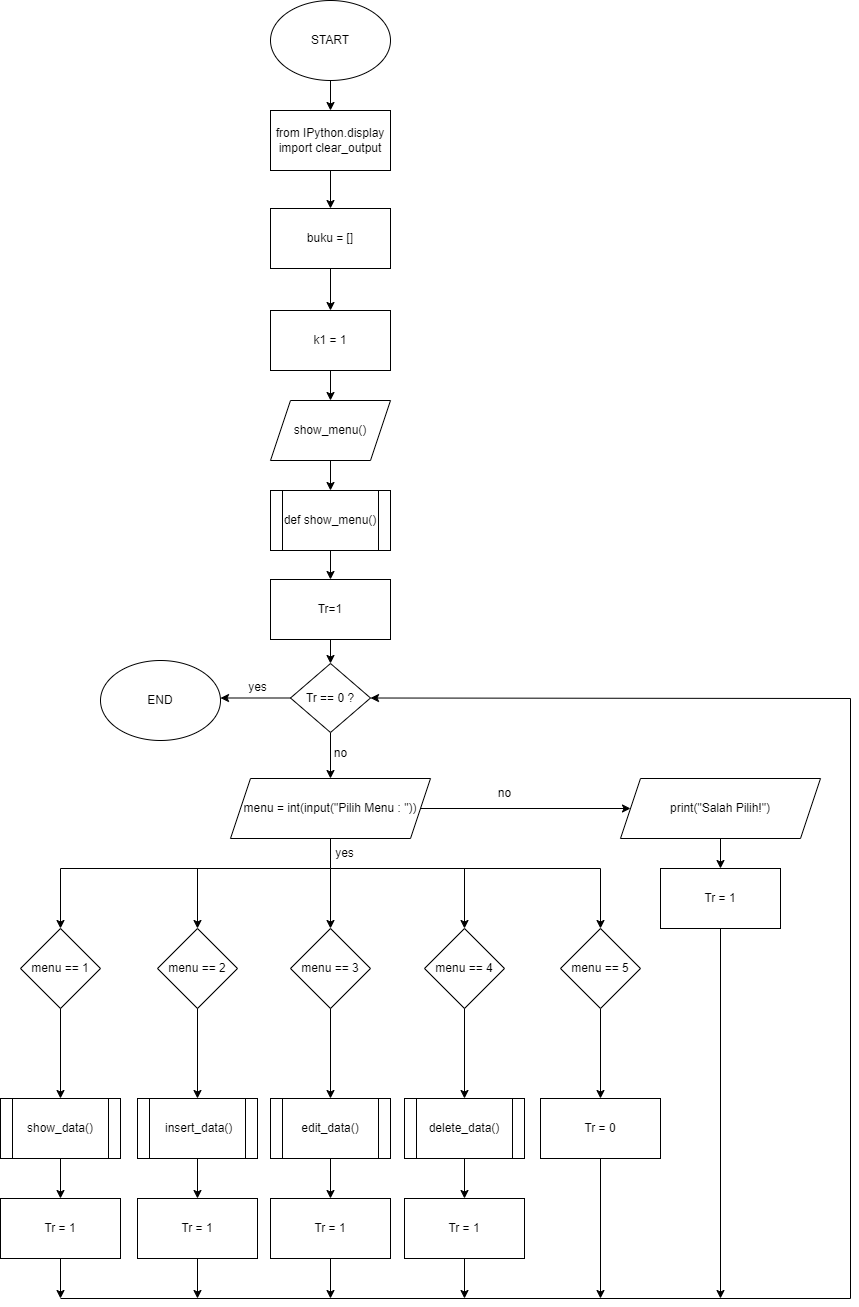

The diagram above was exported from draw.io. Its source (the exported page's mxGraphModel, read from the mxfile embedded in the PNG):
<mxGraphModel dx="3500" dy="1803" grid="1" gridSize="10" guides="1" tooltips="1" connect="1" arrows="1" fold="1" page="1" pageScale="1" pageWidth="827" pageHeight="1169" math="0" shadow="0">
  <root>
    <mxCell id="WIyWlLk6GJQsqaUBKTNV-0" />
    <mxCell id="WIyWlLk6GJQsqaUBKTNV-1" parent="WIyWlLk6GJQsqaUBKTNV-0" />
    <mxCell id="E06wMwjiUnmxfVyx4n3l-2" value="" style="edgeStyle=orthogonalEdgeStyle;rounded=0;orthogonalLoop=1;jettySize=auto;html=1;" edge="1" parent="WIyWlLk6GJQsqaUBKTNV-1" source="zTisMLlGrWjfp7dDC-bj-0" target="E06wMwjiUnmxfVyx4n3l-1">
      <mxGeometry relative="1" as="geometry" />
    </mxCell>
    <mxCell id="zTisMLlGrWjfp7dDC-bj-0" value="START" style="ellipse;whiteSpace=wrap;html=1;" parent="WIyWlLk6GJQsqaUBKTNV-1" vertex="1">
      <mxGeometry x="340" y="10" width="120" height="80" as="geometry" />
    </mxCell>
    <mxCell id="zTisMLlGrWjfp7dDC-bj-6" value="" style="edgeStyle=orthogonalEdgeStyle;rounded=0;orthogonalLoop=1;jettySize=auto;html=1;" parent="WIyWlLk6GJQsqaUBKTNV-1" source="zTisMLlGrWjfp7dDC-bj-3" target="zTisMLlGrWjfp7dDC-bj-5" edge="1">
      <mxGeometry relative="1" as="geometry" />
    </mxCell>
    <mxCell id="zTisMLlGrWjfp7dDC-bj-3" value="buku = []" style="whiteSpace=wrap;html=1;" parent="WIyWlLk6GJQsqaUBKTNV-1" vertex="1">
      <mxGeometry x="340" y="218" width="120" height="60" as="geometry" />
    </mxCell>
    <mxCell id="zTisMLlGrWjfp7dDC-bj-8" value="" style="edgeStyle=orthogonalEdgeStyle;rounded=0;orthogonalLoop=1;jettySize=auto;html=1;" parent="WIyWlLk6GJQsqaUBKTNV-1" source="zTisMLlGrWjfp7dDC-bj-5" target="zTisMLlGrWjfp7dDC-bj-7" edge="1">
      <mxGeometry relative="1" as="geometry" />
    </mxCell>
    <mxCell id="zTisMLlGrWjfp7dDC-bj-5" value="k1 = 1" style="whiteSpace=wrap;html=1;" parent="WIyWlLk6GJQsqaUBKTNV-1" vertex="1">
      <mxGeometry x="340" y="320" width="120" height="60" as="geometry" />
    </mxCell>
    <mxCell id="zTisMLlGrWjfp7dDC-bj-12" value="" style="edgeStyle=orthogonalEdgeStyle;rounded=0;orthogonalLoop=1;jettySize=auto;html=1;" parent="WIyWlLk6GJQsqaUBKTNV-1" source="zTisMLlGrWjfp7dDC-bj-7" target="zTisMLlGrWjfp7dDC-bj-11" edge="1">
      <mxGeometry relative="1" as="geometry" />
    </mxCell>
    <mxCell id="zTisMLlGrWjfp7dDC-bj-7" value="show_menu()" style="shape=parallelogram;perimeter=parallelogramPerimeter;whiteSpace=wrap;html=1;fixedSize=1;" parent="WIyWlLk6GJQsqaUBKTNV-1" vertex="1">
      <mxGeometry x="340" y="410" width="120" height="60" as="geometry" />
    </mxCell>
    <mxCell id="E06wMwjiUnmxfVyx4n3l-18" style="edgeStyle=orthogonalEdgeStyle;rounded=0;orthogonalLoop=1;jettySize=auto;html=1;entryX=0.5;entryY=0;entryDx=0;entryDy=0;" edge="1" parent="WIyWlLk6GJQsqaUBKTNV-1" source="zTisMLlGrWjfp7dDC-bj-11" target="E06wMwjiUnmxfVyx4n3l-17">
      <mxGeometry relative="1" as="geometry" />
    </mxCell>
    <mxCell id="zTisMLlGrWjfp7dDC-bj-11" value="def show_menu()" style="shape=process;whiteSpace=wrap;html=1;backgroundOutline=1;" parent="WIyWlLk6GJQsqaUBKTNV-1" vertex="1">
      <mxGeometry x="340" y="500" width="120" height="60" as="geometry" />
    </mxCell>
    <mxCell id="zTisMLlGrWjfp7dDC-bj-17" value="" style="edgeStyle=orthogonalEdgeStyle;rounded=0;orthogonalLoop=1;jettySize=auto;html=1;exitX=0.5;exitY=1;exitDx=0;exitDy=0;" parent="WIyWlLk6GJQsqaUBKTNV-1" source="E06wMwjiUnmxfVyx4n3l-4" target="zTisMLlGrWjfp7dDC-bj-16" edge="1">
      <mxGeometry relative="1" as="geometry">
        <mxPoint x="400" y="758" as="sourcePoint" />
      </mxGeometry>
    </mxCell>
    <mxCell id="zTisMLlGrWjfp7dDC-bj-19" value="" style="edgeStyle=orthogonalEdgeStyle;rounded=0;orthogonalLoop=1;jettySize=auto;html=1;" parent="WIyWlLk6GJQsqaUBKTNV-1" source="zTisMLlGrWjfp7dDC-bj-16" target="zTisMLlGrWjfp7dDC-bj-18" edge="1">
      <mxGeometry relative="1" as="geometry">
        <Array as="points">
          <mxPoint x="400" y="878" />
          <mxPoint x="130" y="878" />
        </Array>
      </mxGeometry>
    </mxCell>
    <mxCell id="zTisMLlGrWjfp7dDC-bj-40" value="" style="edgeStyle=orthogonalEdgeStyle;rounded=0;orthogonalLoop=1;jettySize=auto;html=1;" parent="WIyWlLk6GJQsqaUBKTNV-1" source="zTisMLlGrWjfp7dDC-bj-16" target="zTisMLlGrWjfp7dDC-bj-39" edge="1">
      <mxGeometry relative="1" as="geometry" />
    </mxCell>
    <mxCell id="zTisMLlGrWjfp7dDC-bj-16" value="menu = int(input(&quot;Pilih Menu : &quot;))" style="shape=parallelogram;perimeter=parallelogramPerimeter;whiteSpace=wrap;html=1;fixedSize=1;" parent="WIyWlLk6GJQsqaUBKTNV-1" vertex="1">
      <mxGeometry x="300" y="788" width="200" height="60" as="geometry" />
    </mxCell>
    <mxCell id="zTisMLlGrWjfp7dDC-bj-32" value="" style="edgeStyle=orthogonalEdgeStyle;rounded=0;orthogonalLoop=1;jettySize=auto;html=1;" parent="WIyWlLk6GJQsqaUBKTNV-1" source="zTisMLlGrWjfp7dDC-bj-18" target="zTisMLlGrWjfp7dDC-bj-31" edge="1">
      <mxGeometry relative="1" as="geometry" />
    </mxCell>
    <mxCell id="zTisMLlGrWjfp7dDC-bj-18" value="menu == 1" style="rhombus;whiteSpace=wrap;html=1;" parent="WIyWlLk6GJQsqaUBKTNV-1" vertex="1">
      <mxGeometry x="90" y="938" width="80" height="80" as="geometry" />
    </mxCell>
    <mxCell id="zTisMLlGrWjfp7dDC-bj-20" value="" style="endArrow=classic;html=1;rounded=0;" parent="WIyWlLk6GJQsqaUBKTNV-1" edge="1">
      <mxGeometry width="50" height="50" relative="1" as="geometry">
        <mxPoint x="267" y="878" as="sourcePoint" />
        <mxPoint x="267" y="938" as="targetPoint" />
      </mxGeometry>
    </mxCell>
    <mxCell id="zTisMLlGrWjfp7dDC-bj-21" value="menu == 2" style="rhombus;whiteSpace=wrap;html=1;" parent="WIyWlLk6GJQsqaUBKTNV-1" vertex="1">
      <mxGeometry x="227" y="938" width="80" height="80" as="geometry" />
    </mxCell>
    <mxCell id="zTisMLlGrWjfp7dDC-bj-24" value="" style="endArrow=classic;html=1;rounded=0;" parent="WIyWlLk6GJQsqaUBKTNV-1" edge="1">
      <mxGeometry width="50" height="50" relative="1" as="geometry">
        <mxPoint x="400" y="878" as="sourcePoint" />
        <mxPoint x="400" y="938" as="targetPoint" />
      </mxGeometry>
    </mxCell>
    <mxCell id="zTisMLlGrWjfp7dDC-bj-25" value="menu == 3" style="rhombus;whiteSpace=wrap;html=1;" parent="WIyWlLk6GJQsqaUBKTNV-1" vertex="1">
      <mxGeometry x="360" y="938" width="80" height="80" as="geometry" />
    </mxCell>
    <mxCell id="zTisMLlGrWjfp7dDC-bj-26" value="" style="endArrow=classic;html=1;rounded=0;" parent="WIyWlLk6GJQsqaUBKTNV-1" edge="1">
      <mxGeometry width="50" height="50" relative="1" as="geometry">
        <mxPoint x="534" y="878" as="sourcePoint" />
        <mxPoint x="534" y="938" as="targetPoint" />
      </mxGeometry>
    </mxCell>
    <mxCell id="zTisMLlGrWjfp7dDC-bj-27" value="menu == 4" style="rhombus;whiteSpace=wrap;html=1;" parent="WIyWlLk6GJQsqaUBKTNV-1" vertex="1">
      <mxGeometry x="494" y="938" width="80" height="80" as="geometry" />
    </mxCell>
    <mxCell id="zTisMLlGrWjfp7dDC-bj-28" value="" style="endArrow=classic;html=1;rounded=0;" parent="WIyWlLk6GJQsqaUBKTNV-1" edge="1">
      <mxGeometry width="50" height="50" relative="1" as="geometry">
        <mxPoint x="670" y="878" as="sourcePoint" />
        <mxPoint x="670" y="938" as="targetPoint" />
      </mxGeometry>
    </mxCell>
    <mxCell id="zTisMLlGrWjfp7dDC-bj-43" value="" style="edgeStyle=orthogonalEdgeStyle;rounded=0;orthogonalLoop=1;jettySize=auto;html=1;" parent="WIyWlLk6GJQsqaUBKTNV-1" source="zTisMLlGrWjfp7dDC-bj-29" target="zTisMLlGrWjfp7dDC-bj-42" edge="1">
      <mxGeometry relative="1" as="geometry" />
    </mxCell>
    <mxCell id="zTisMLlGrWjfp7dDC-bj-29" value="menu == 5" style="rhombus;whiteSpace=wrap;html=1;" parent="WIyWlLk6GJQsqaUBKTNV-1" vertex="1">
      <mxGeometry x="630" y="938" width="80" height="80" as="geometry" />
    </mxCell>
    <mxCell id="zTisMLlGrWjfp7dDC-bj-30" value="" style="endArrow=none;html=1;rounded=0;" parent="WIyWlLk6GJQsqaUBKTNV-1" edge="1">
      <mxGeometry width="50" height="50" relative="1" as="geometry">
        <mxPoint x="400" y="878" as="sourcePoint" />
        <mxPoint x="670" y="878" as="targetPoint" />
      </mxGeometry>
    </mxCell>
    <mxCell id="zTisMLlGrWjfp7dDC-bj-52" style="edgeStyle=orthogonalEdgeStyle;rounded=0;orthogonalLoop=1;jettySize=auto;html=1;entryX=0.5;entryY=0;entryDx=0;entryDy=0;" parent="WIyWlLk6GJQsqaUBKTNV-1" source="zTisMLlGrWjfp7dDC-bj-31" target="zTisMLlGrWjfp7dDC-bj-51" edge="1">
      <mxGeometry relative="1" as="geometry" />
    </mxCell>
    <mxCell id="zTisMLlGrWjfp7dDC-bj-31" value="show_data()" style="shape=process;whiteSpace=wrap;html=1;backgroundOutline=1;" parent="WIyWlLk6GJQsqaUBKTNV-1" vertex="1">
      <mxGeometry x="70" y="1108" width="120" height="60" as="geometry" />
    </mxCell>
    <mxCell id="zTisMLlGrWjfp7dDC-bj-33" value="" style="edgeStyle=orthogonalEdgeStyle;rounded=0;orthogonalLoop=1;jettySize=auto;html=1;" parent="WIyWlLk6GJQsqaUBKTNV-1" target="zTisMLlGrWjfp7dDC-bj-34" edge="1">
      <mxGeometry relative="1" as="geometry">
        <mxPoint x="267" y="1018" as="sourcePoint" />
      </mxGeometry>
    </mxCell>
    <mxCell id="zTisMLlGrWjfp7dDC-bj-53" style="edgeStyle=orthogonalEdgeStyle;rounded=0;orthogonalLoop=1;jettySize=auto;html=1;entryX=0.5;entryY=0;entryDx=0;entryDy=0;" parent="WIyWlLk6GJQsqaUBKTNV-1" source="zTisMLlGrWjfp7dDC-bj-34" target="zTisMLlGrWjfp7dDC-bj-50" edge="1">
      <mxGeometry relative="1" as="geometry" />
    </mxCell>
    <mxCell id="zTisMLlGrWjfp7dDC-bj-34" value="&amp;nbsp;insert_data()" style="shape=process;whiteSpace=wrap;html=1;backgroundOutline=1;" parent="WIyWlLk6GJQsqaUBKTNV-1" vertex="1">
      <mxGeometry x="207" y="1108" width="120" height="60" as="geometry" />
    </mxCell>
    <mxCell id="zTisMLlGrWjfp7dDC-bj-35" value="" style="edgeStyle=orthogonalEdgeStyle;rounded=0;orthogonalLoop=1;jettySize=auto;html=1;" parent="WIyWlLk6GJQsqaUBKTNV-1" target="zTisMLlGrWjfp7dDC-bj-36" edge="1">
      <mxGeometry relative="1" as="geometry">
        <mxPoint x="400" y="1018" as="sourcePoint" />
      </mxGeometry>
    </mxCell>
    <mxCell id="zTisMLlGrWjfp7dDC-bj-49" style="edgeStyle=orthogonalEdgeStyle;rounded=0;orthogonalLoop=1;jettySize=auto;html=1;entryX=0.5;entryY=0;entryDx=0;entryDy=0;" parent="WIyWlLk6GJQsqaUBKTNV-1" source="zTisMLlGrWjfp7dDC-bj-36" target="zTisMLlGrWjfp7dDC-bj-48" edge="1">
      <mxGeometry relative="1" as="geometry" />
    </mxCell>
    <mxCell id="zTisMLlGrWjfp7dDC-bj-36" value="edit_data()" style="shape=process;whiteSpace=wrap;html=1;backgroundOutline=1;" parent="WIyWlLk6GJQsqaUBKTNV-1" vertex="1">
      <mxGeometry x="340" y="1108" width="120" height="60" as="geometry" />
    </mxCell>
    <mxCell id="zTisMLlGrWjfp7dDC-bj-37" value="" style="edgeStyle=orthogonalEdgeStyle;rounded=0;orthogonalLoop=1;jettySize=auto;html=1;" parent="WIyWlLk6GJQsqaUBKTNV-1" target="zTisMLlGrWjfp7dDC-bj-38" edge="1">
      <mxGeometry relative="1" as="geometry">
        <mxPoint x="534" y="1018" as="sourcePoint" />
      </mxGeometry>
    </mxCell>
    <mxCell id="zTisMLlGrWjfp7dDC-bj-47" value="" style="edgeStyle=orthogonalEdgeStyle;rounded=0;orthogonalLoop=1;jettySize=auto;html=1;" parent="WIyWlLk6GJQsqaUBKTNV-1" target="zTisMLlGrWjfp7dDC-bj-46" edge="1">
      <mxGeometry relative="1" as="geometry">
        <mxPoint x="534" y="1128" as="sourcePoint" />
      </mxGeometry>
    </mxCell>
    <mxCell id="zTisMLlGrWjfp7dDC-bj-38" value="delete_data()" style="shape=process;whiteSpace=wrap;html=1;backgroundOutline=1;" parent="WIyWlLk6GJQsqaUBKTNV-1" vertex="1">
      <mxGeometry x="474" y="1108" width="120" height="60" as="geometry" />
    </mxCell>
    <mxCell id="zTisMLlGrWjfp7dDC-bj-67" value="" style="edgeStyle=orthogonalEdgeStyle;rounded=0;orthogonalLoop=1;jettySize=auto;html=1;" parent="WIyWlLk6GJQsqaUBKTNV-1" source="zTisMLlGrWjfp7dDC-bj-39" target="zTisMLlGrWjfp7dDC-bj-66" edge="1">
      <mxGeometry relative="1" as="geometry" />
    </mxCell>
    <mxCell id="zTisMLlGrWjfp7dDC-bj-39" value="print(&quot;Salah Pilih!&quot;)" style="shape=parallelogram;perimeter=parallelogramPerimeter;whiteSpace=wrap;html=1;fixedSize=1;" parent="WIyWlLk6GJQsqaUBKTNV-1" vertex="1">
      <mxGeometry x="690" y="788" width="200" height="60" as="geometry" />
    </mxCell>
    <mxCell id="zTisMLlGrWjfp7dDC-bj-41" value="no" style="text;html=1;align=center;verticalAlign=middle;resizable=0;points=[];autosize=1;strokeColor=none;fillColor=none;" parent="WIyWlLk6GJQsqaUBKTNV-1" vertex="1">
      <mxGeometry x="554" y="788" width="40" height="30" as="geometry" />
    </mxCell>
    <mxCell id="E06wMwjiUnmxfVyx4n3l-6" style="edgeStyle=orthogonalEdgeStyle;rounded=0;orthogonalLoop=1;jettySize=auto;html=1;" edge="1" parent="WIyWlLk6GJQsqaUBKTNV-1" source="zTisMLlGrWjfp7dDC-bj-42">
      <mxGeometry relative="1" as="geometry">
        <mxPoint x="670" y="1308" as="targetPoint" />
      </mxGeometry>
    </mxCell>
    <mxCell id="zTisMLlGrWjfp7dDC-bj-42" value="Tr = 0" style="whiteSpace=wrap;html=1;" parent="WIyWlLk6GJQsqaUBKTNV-1" vertex="1">
      <mxGeometry x="610" y="1108" width="120" height="60" as="geometry" />
    </mxCell>
    <mxCell id="zTisMLlGrWjfp7dDC-bj-58" style="edgeStyle=orthogonalEdgeStyle;rounded=0;orthogonalLoop=1;jettySize=auto;html=1;" parent="WIyWlLk6GJQsqaUBKTNV-1" source="zTisMLlGrWjfp7dDC-bj-46" edge="1">
      <mxGeometry relative="1" as="geometry">
        <mxPoint x="534" y="1308" as="targetPoint" />
      </mxGeometry>
    </mxCell>
    <mxCell id="zTisMLlGrWjfp7dDC-bj-46" value="Tr = 1" style="whiteSpace=wrap;html=1;" parent="WIyWlLk6GJQsqaUBKTNV-1" vertex="1">
      <mxGeometry x="474" y="1208" width="120" height="60" as="geometry" />
    </mxCell>
    <mxCell id="zTisMLlGrWjfp7dDC-bj-59" style="edgeStyle=orthogonalEdgeStyle;rounded=0;orthogonalLoop=1;jettySize=auto;html=1;" parent="WIyWlLk6GJQsqaUBKTNV-1" source="zTisMLlGrWjfp7dDC-bj-48" edge="1">
      <mxGeometry relative="1" as="geometry">
        <mxPoint x="400.0000000000001" y="1308" as="targetPoint" />
      </mxGeometry>
    </mxCell>
    <mxCell id="zTisMLlGrWjfp7dDC-bj-48" value="Tr = 1" style="whiteSpace=wrap;html=1;" parent="WIyWlLk6GJQsqaUBKTNV-1" vertex="1">
      <mxGeometry x="340" y="1208" width="120" height="60" as="geometry" />
    </mxCell>
    <mxCell id="zTisMLlGrWjfp7dDC-bj-60" style="edgeStyle=orthogonalEdgeStyle;rounded=0;orthogonalLoop=1;jettySize=auto;html=1;" parent="WIyWlLk6GJQsqaUBKTNV-1" source="zTisMLlGrWjfp7dDC-bj-50" edge="1">
      <mxGeometry relative="1" as="geometry">
        <mxPoint x="267" y="1308" as="targetPoint" />
      </mxGeometry>
    </mxCell>
    <mxCell id="zTisMLlGrWjfp7dDC-bj-50" value="Tr = 1" style="whiteSpace=wrap;html=1;" parent="WIyWlLk6GJQsqaUBKTNV-1" vertex="1">
      <mxGeometry x="207" y="1208" width="120" height="60" as="geometry" />
    </mxCell>
    <mxCell id="zTisMLlGrWjfp7dDC-bj-61" style="edgeStyle=orthogonalEdgeStyle;rounded=0;orthogonalLoop=1;jettySize=auto;html=1;" parent="WIyWlLk6GJQsqaUBKTNV-1" source="zTisMLlGrWjfp7dDC-bj-51" edge="1">
      <mxGeometry relative="1" as="geometry">
        <mxPoint x="130" y="1308" as="targetPoint" />
      </mxGeometry>
    </mxCell>
    <mxCell id="zTisMLlGrWjfp7dDC-bj-51" value="Tr = 1" style="whiteSpace=wrap;html=1;" parent="WIyWlLk6GJQsqaUBKTNV-1" vertex="1">
      <mxGeometry x="70" y="1208" width="120" height="60" as="geometry" />
    </mxCell>
    <mxCell id="zTisMLlGrWjfp7dDC-bj-62" value="" style="endArrow=none;html=1;rounded=0;" parent="WIyWlLk6GJQsqaUBKTNV-1" edge="1">
      <mxGeometry width="50" height="50" relative="1" as="geometry">
        <mxPoint x="130" y="1308" as="sourcePoint" />
        <mxPoint x="920" y="1308" as="targetPoint" />
      </mxGeometry>
    </mxCell>
    <mxCell id="E06wMwjiUnmxfVyx4n3l-5" style="edgeStyle=orthogonalEdgeStyle;rounded=0;orthogonalLoop=1;jettySize=auto;html=1;" edge="1" parent="WIyWlLk6GJQsqaUBKTNV-1" source="zTisMLlGrWjfp7dDC-bj-66">
      <mxGeometry relative="1" as="geometry">
        <mxPoint x="790" y="1308" as="targetPoint" />
      </mxGeometry>
    </mxCell>
    <mxCell id="zTisMLlGrWjfp7dDC-bj-66" value="Tr = 1" style="whiteSpace=wrap;html=1;" parent="WIyWlLk6GJQsqaUBKTNV-1" vertex="1">
      <mxGeometry x="730" y="878" width="120" height="60" as="geometry" />
    </mxCell>
    <mxCell id="E06wMwjiUnmxfVyx4n3l-3" style="edgeStyle=orthogonalEdgeStyle;rounded=0;orthogonalLoop=1;jettySize=auto;html=1;entryX=0.5;entryY=0;entryDx=0;entryDy=0;" edge="1" parent="WIyWlLk6GJQsqaUBKTNV-1" source="E06wMwjiUnmxfVyx4n3l-1" target="zTisMLlGrWjfp7dDC-bj-3">
      <mxGeometry relative="1" as="geometry" />
    </mxCell>
    <mxCell id="E06wMwjiUnmxfVyx4n3l-1" value="from IPython.display import clear_output" style="whiteSpace=wrap;html=1;" vertex="1" parent="WIyWlLk6GJQsqaUBKTNV-1">
      <mxGeometry x="340" y="120" width="120" height="60" as="geometry" />
    </mxCell>
    <mxCell id="E06wMwjiUnmxfVyx4n3l-11" style="edgeStyle=orthogonalEdgeStyle;rounded=0;orthogonalLoop=1;jettySize=auto;html=1;" edge="1" parent="WIyWlLk6GJQsqaUBKTNV-1" source="E06wMwjiUnmxfVyx4n3l-4">
      <mxGeometry relative="1" as="geometry">
        <mxPoint x="290.0000000000001" y="707.5" as="targetPoint" />
      </mxGeometry>
    </mxCell>
    <mxCell id="E06wMwjiUnmxfVyx4n3l-4" value="Tr == 0 ?" style="rhombus;whiteSpace=wrap;html=1;" vertex="1" parent="WIyWlLk6GJQsqaUBKTNV-1">
      <mxGeometry x="360" y="673" width="80" height="69" as="geometry" />
    </mxCell>
    <mxCell id="E06wMwjiUnmxfVyx4n3l-8" value="" style="endArrow=classic;html=1;rounded=0;entryX=1;entryY=0.5;entryDx=0;entryDy=0;" edge="1" parent="WIyWlLk6GJQsqaUBKTNV-1" target="E06wMwjiUnmxfVyx4n3l-4">
      <mxGeometry width="50" height="50" relative="1" as="geometry">
        <mxPoint x="920" y="708" as="sourcePoint" />
        <mxPoint x="560" y="718" as="targetPoint" />
      </mxGeometry>
    </mxCell>
    <mxCell id="E06wMwjiUnmxfVyx4n3l-9" value="" style="endArrow=none;html=1;rounded=0;" edge="1" parent="WIyWlLk6GJQsqaUBKTNV-1">
      <mxGeometry width="50" height="50" relative="1" as="geometry">
        <mxPoint x="920" y="708" as="sourcePoint" />
        <mxPoint x="920" y="1308" as="targetPoint" />
      </mxGeometry>
    </mxCell>
    <mxCell id="E06wMwjiUnmxfVyx4n3l-12" value="yes" style="text;html=1;align=center;verticalAlign=middle;resizable=0;points=[];autosize=1;strokeColor=none;fillColor=none;" vertex="1" parent="WIyWlLk6GJQsqaUBKTNV-1">
      <mxGeometry x="307" y="682" width="40" height="30" as="geometry" />
    </mxCell>
    <mxCell id="E06wMwjiUnmxfVyx4n3l-13" value="no" style="text;html=1;align=center;verticalAlign=middle;resizable=0;points=[];autosize=1;strokeColor=none;fillColor=none;" vertex="1" parent="WIyWlLk6GJQsqaUBKTNV-1">
      <mxGeometry x="390" y="748" width="40" height="30" as="geometry" />
    </mxCell>
    <mxCell id="E06wMwjiUnmxfVyx4n3l-14" value="yes" style="text;html=1;align=center;verticalAlign=middle;resizable=0;points=[];autosize=1;strokeColor=none;fillColor=none;" vertex="1" parent="WIyWlLk6GJQsqaUBKTNV-1">
      <mxGeometry x="394" y="848" width="40" height="30" as="geometry" />
    </mxCell>
    <mxCell id="E06wMwjiUnmxfVyx4n3l-15" value="END" style="ellipse;whiteSpace=wrap;html=1;" vertex="1" parent="WIyWlLk6GJQsqaUBKTNV-1">
      <mxGeometry x="170" y="670" width="120" height="80" as="geometry" />
    </mxCell>
    <mxCell id="E06wMwjiUnmxfVyx4n3l-19" style="edgeStyle=orthogonalEdgeStyle;rounded=0;orthogonalLoop=1;jettySize=auto;html=1;entryX=0.5;entryY=0;entryDx=0;entryDy=0;" edge="1" parent="WIyWlLk6GJQsqaUBKTNV-1" source="E06wMwjiUnmxfVyx4n3l-17" target="E06wMwjiUnmxfVyx4n3l-4">
      <mxGeometry relative="1" as="geometry" />
    </mxCell>
    <mxCell id="E06wMwjiUnmxfVyx4n3l-17" value="Tr=1" style="rounded=0;whiteSpace=wrap;html=1;" vertex="1" parent="WIyWlLk6GJQsqaUBKTNV-1">
      <mxGeometry x="340" y="589" width="120" height="60" as="geometry" />
    </mxCell>
  </root>
</mxGraphModel>